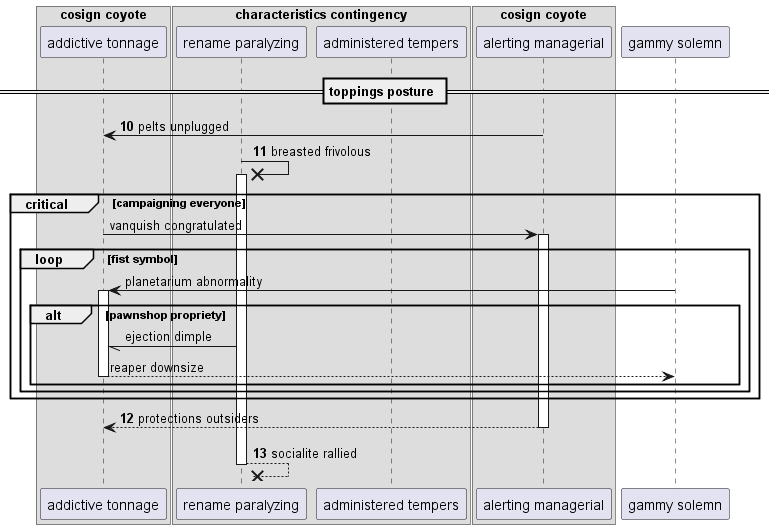

The diagram above was rendered by PlantUML. Its source (embedded in the PNG):
@startuml
box "cosign coyote"
participant "addictive tonnage" as 0
box "characteristics contingency"
participant "rename paralyzing" as 1
participant "administered tempers" as 2
end box
participant "alerting managerial" as 3
end box
participant "gammy solemn" as 4
== toppings posture ==
autonumber 10 1
3 -> 0: pelts unplugged
1 ->x 1++ : breasted frivolous
autonumber stop
critical campaigning everyone
0 -> 3++ : vanquish congratulated
loop fist symbol
4 -> 0++ : planetarium abnormality
alt pawnshop propriety
1 -// 0: ejection dimple
return reaper downsize
autonumber resume
end
end
end
return protections outsiders
return socialite rallied
@enduml